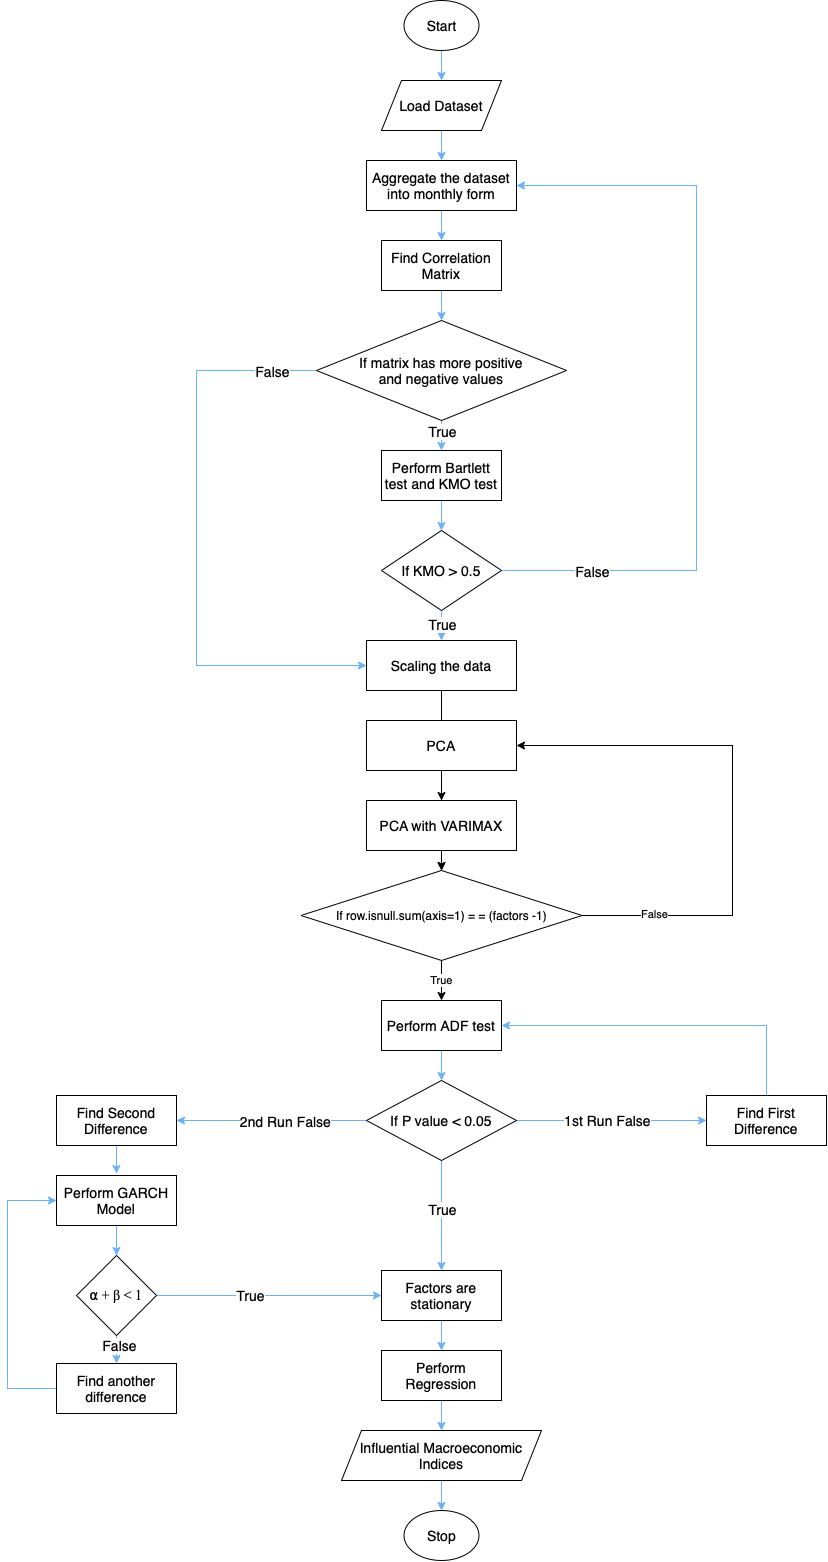

The diagram above was exported from draw.io. Its source (the exported page's mxGraphModel, read from the mxfile embedded in the PNG):
<mxGraphModel dx="2365" dy="1555" grid="1" gridSize="10" guides="1" tooltips="1" connect="1" arrows="1" fold="1" page="1" pageScale="1" pageWidth="1169" pageHeight="1654" math="0" shadow="0">
  <root>
    <mxCell id="0" />
    <mxCell id="1" parent="0" />
    <mxCell id="gdKUg1x8Pc7YjSa4p0e4-49" style="edgeStyle=orthogonalEdgeStyle;rounded=0;orthogonalLoop=1;jettySize=auto;html=1;entryX=0.5;entryY=0;entryDx=0;entryDy=0;fontSize=14;strokeColor=#66B2FF;" parent="1" source="gdKUg1x8Pc7YjSa4p0e4-1" target="gdKUg1x8Pc7YjSa4p0e4-2" edge="1">
      <mxGeometry relative="1" as="geometry" />
    </mxCell>
    <mxCell id="gdKUg1x8Pc7YjSa4p0e4-1" value="Start" style="ellipse;whiteSpace=wrap;html=1;fontSize=14;" parent="1" vertex="1">
      <mxGeometry x="571.5" y="47" width="75" height="50" as="geometry" />
    </mxCell>
    <mxCell id="gdKUg1x8Pc7YjSa4p0e4-4" value="" style="edgeStyle=orthogonalEdgeStyle;rounded=0;orthogonalLoop=1;jettySize=auto;html=1;fontSize=14;strokeColor=#66B2FF;" parent="1" source="gdKUg1x8Pc7YjSa4p0e4-2" target="gdKUg1x8Pc7YjSa4p0e4-3" edge="1">
      <mxGeometry relative="1" as="geometry" />
    </mxCell>
    <mxCell id="gdKUg1x8Pc7YjSa4p0e4-2" value="Load Dataset" style="shape=parallelogram;perimeter=parallelogramPerimeter;whiteSpace=wrap;html=1;fixedSize=1;fontSize=14;" parent="1" vertex="1">
      <mxGeometry x="549" y="127" width="120" height="50" as="geometry" />
    </mxCell>
    <mxCell id="gdKUg1x8Pc7YjSa4p0e4-48" style="edgeStyle=orthogonalEdgeStyle;rounded=0;orthogonalLoop=1;jettySize=auto;html=1;entryX=0.5;entryY=0;entryDx=0;entryDy=0;fontSize=14;strokeColor=#66B2FF;" parent="1" source="gdKUg1x8Pc7YjSa4p0e4-3" target="gdKUg1x8Pc7YjSa4p0e4-5" edge="1">
      <mxGeometry relative="1" as="geometry" />
    </mxCell>
    <mxCell id="gdKUg1x8Pc7YjSa4p0e4-3" value="Aggregate the dataset into monthly form" style="rounded=0;whiteSpace=wrap;html=1;fontSize=14;" parent="1" vertex="1">
      <mxGeometry x="534" y="207" width="150" height="50" as="geometry" />
    </mxCell>
    <mxCell id="gdKUg1x8Pc7YjSa4p0e4-47" style="edgeStyle=orthogonalEdgeStyle;rounded=0;orthogonalLoop=1;jettySize=auto;html=1;entryX=0.5;entryY=0;entryDx=0;entryDy=0;fontSize=14;strokeColor=#66B2FF;" parent="1" source="gdKUg1x8Pc7YjSa4p0e4-5" target="gdKUg1x8Pc7YjSa4p0e4-6" edge="1">
      <mxGeometry relative="1" as="geometry" />
    </mxCell>
    <mxCell id="gdKUg1x8Pc7YjSa4p0e4-5" value="Find Correlation Matrix" style="rounded=0;whiteSpace=wrap;html=1;fontSize=14;" parent="1" vertex="1">
      <mxGeometry x="549" y="287" width="120" height="50" as="geometry" />
    </mxCell>
    <mxCell id="gdKUg1x8Pc7YjSa4p0e4-46" style="edgeStyle=orthogonalEdgeStyle;rounded=0;orthogonalLoop=1;jettySize=auto;html=1;entryX=0.5;entryY=0;entryDx=0;entryDy=0;fontSize=14;strokeColor=#66B2FF;" parent="1" source="gdKUg1x8Pc7YjSa4p0e4-6" target="gdKUg1x8Pc7YjSa4p0e4-7" edge="1">
      <mxGeometry relative="1" as="geometry" />
    </mxCell>
    <mxCell id="gdKUg1x8Pc7YjSa4p0e4-60" value="True" style="edgeLabel;html=1;align=center;verticalAlign=middle;resizable=0;points=[];fontSize=14;" parent="gdKUg1x8Pc7YjSa4p0e4-46" vertex="1" connectable="0">
      <mxGeometry x="0.24" y="1" relative="1" as="geometry">
        <mxPoint x="-1" as="offset" />
      </mxGeometry>
    </mxCell>
    <mxCell id="gdKUg1x8Pc7YjSa4p0e4-52" style="edgeStyle=orthogonalEdgeStyle;rounded=0;orthogonalLoop=1;jettySize=auto;html=1;entryX=0;entryY=0.5;entryDx=0;entryDy=0;fontSize=14;strokeColor=#66B2FF;" parent="1" source="gdKUg1x8Pc7YjSa4p0e4-6" target="gdKUg1x8Pc7YjSa4p0e4-9" edge="1">
      <mxGeometry relative="1" as="geometry">
        <Array as="points">
          <mxPoint x="364" y="417" />
          <mxPoint x="364" y="712" />
        </Array>
      </mxGeometry>
    </mxCell>
    <mxCell id="gdKUg1x8Pc7YjSa4p0e4-59" value="False" style="edgeLabel;html=1;align=center;verticalAlign=middle;resizable=0;points=[];fontSize=14;" parent="gdKUg1x8Pc7YjSa4p0e4-52" vertex="1" connectable="0">
      <mxGeometry x="-0.8496" relative="1" as="geometry">
        <mxPoint as="offset" />
      </mxGeometry>
    </mxCell>
    <mxCell id="gdKUg1x8Pc7YjSa4p0e4-6" value="If matrix has more positive &lt;br&gt;and negative values" style="rhombus;whiteSpace=wrap;html=1;fontSize=14;align=center;" parent="1" vertex="1">
      <mxGeometry x="484" y="367" width="250" height="100" as="geometry" />
    </mxCell>
    <mxCell id="gdKUg1x8Pc7YjSa4p0e4-45" style="edgeStyle=orthogonalEdgeStyle;rounded=0;orthogonalLoop=1;jettySize=auto;html=1;entryX=0.5;entryY=0;entryDx=0;entryDy=0;fontSize=14;strokeColor=#66B2FF;" parent="1" source="gdKUg1x8Pc7YjSa4p0e4-7" target="gdKUg1x8Pc7YjSa4p0e4-8" edge="1">
      <mxGeometry relative="1" as="geometry" />
    </mxCell>
    <mxCell id="gdKUg1x8Pc7YjSa4p0e4-7" value="Perform Bartlett test and KMO test" style="rounded=0;whiteSpace=wrap;html=1;fontSize=14;" parent="1" vertex="1">
      <mxGeometry x="549" y="497" width="120" height="50" as="geometry" />
    </mxCell>
    <mxCell id="gdKUg1x8Pc7YjSa4p0e4-44" style="edgeStyle=orthogonalEdgeStyle;rounded=0;orthogonalLoop=1;jettySize=auto;html=1;entryX=0.5;entryY=0;entryDx=0;entryDy=0;fontSize=14;strokeColor=#66B2FF;" parent="1" source="gdKUg1x8Pc7YjSa4p0e4-8" target="gdKUg1x8Pc7YjSa4p0e4-9" edge="1">
      <mxGeometry relative="1" as="geometry" />
    </mxCell>
    <mxCell id="gdKUg1x8Pc7YjSa4p0e4-62" value="True" style="edgeLabel;html=1;align=center;verticalAlign=middle;resizable=0;points=[];fontSize=14;" parent="gdKUg1x8Pc7YjSa4p0e4-44" vertex="1" connectable="0">
      <mxGeometry x="0.32" y="1" relative="1" as="geometry">
        <mxPoint x="-1" as="offset" />
      </mxGeometry>
    </mxCell>
    <mxCell id="gdKUg1x8Pc7YjSa4p0e4-54" style="edgeStyle=orthogonalEdgeStyle;rounded=0;orthogonalLoop=1;jettySize=auto;html=1;entryX=1;entryY=0.5;entryDx=0;entryDy=0;fontSize=14;strokeColor=#66B2FF;" parent="1" source="gdKUg1x8Pc7YjSa4p0e4-8" target="gdKUg1x8Pc7YjSa4p0e4-3" edge="1">
      <mxGeometry relative="1" as="geometry">
        <Array as="points">
          <mxPoint x="864" y="617" />
          <mxPoint x="864" y="232" />
        </Array>
      </mxGeometry>
    </mxCell>
    <mxCell id="gdKUg1x8Pc7YjSa4p0e4-61" value="False" style="edgeLabel;html=1;align=center;verticalAlign=middle;resizable=0;points=[];fontSize=14;" parent="gdKUg1x8Pc7YjSa4p0e4-54" vertex="1" connectable="0">
      <mxGeometry x="-0.7605" y="-2" relative="1" as="geometry">
        <mxPoint y="-2" as="offset" />
      </mxGeometry>
    </mxCell>
    <mxCell id="gdKUg1x8Pc7YjSa4p0e4-8" value="If KMO &amp;gt; 0.5" style="rhombus;whiteSpace=wrap;html=1;fontSize=14;" parent="1" vertex="1">
      <mxGeometry x="549" y="577" width="120" height="80" as="geometry" />
    </mxCell>
    <mxCell id="5D3_yG2X3wD0r3FNZIlU-8" value="" style="edgeStyle=orthogonalEdgeStyle;rounded=0;orthogonalLoop=1;jettySize=auto;html=1;" edge="1" parent="1" source="gdKUg1x8Pc7YjSa4p0e4-9" target="5D3_yG2X3wD0r3FNZIlU-2">
      <mxGeometry relative="1" as="geometry" />
    </mxCell>
    <mxCell id="gdKUg1x8Pc7YjSa4p0e4-9" value="Scaling the data" style="rounded=0;whiteSpace=wrap;html=1;fontSize=14;" parent="1" vertex="1">
      <mxGeometry x="534" y="687" width="150" height="50" as="geometry" />
    </mxCell>
    <mxCell id="gdKUg1x8Pc7YjSa4p0e4-42" style="edgeStyle=orthogonalEdgeStyle;rounded=0;orthogonalLoop=1;jettySize=auto;html=1;entryX=0.5;entryY=0;entryDx=0;entryDy=0;fontSize=14;strokeColor=#66B2FF;" parent="1" source="gdKUg1x8Pc7YjSa4p0e4-10" target="gdKUg1x8Pc7YjSa4p0e4-11" edge="1">
      <mxGeometry relative="1" as="geometry" />
    </mxCell>
    <mxCell id="gdKUg1x8Pc7YjSa4p0e4-10" value="Perform ADF test" style="rounded=0;whiteSpace=wrap;html=1;fontSize=14;" parent="1" vertex="1">
      <mxGeometry x="549" y="1047" width="120" height="50" as="geometry" />
    </mxCell>
    <mxCell id="gdKUg1x8Pc7YjSa4p0e4-21" style="edgeStyle=orthogonalEdgeStyle;rounded=0;orthogonalLoop=1;jettySize=auto;html=1;entryX=1;entryY=0.5;entryDx=0;entryDy=0;fontSize=14;strokeColor=#66B2FF;" parent="1" source="gdKUg1x8Pc7YjSa4p0e4-11" target="gdKUg1x8Pc7YjSa4p0e4-16" edge="1">
      <mxGeometry relative="1" as="geometry" />
    </mxCell>
    <mxCell id="gdKUg1x8Pc7YjSa4p0e4-64" value="2nd Run False" style="edgeLabel;html=1;align=center;verticalAlign=middle;resizable=0;points=[];fontSize=14;" parent="gdKUg1x8Pc7YjSa4p0e4-21" vertex="1" connectable="0">
      <mxGeometry x="-0.1263" y="2" relative="1" as="geometry">
        <mxPoint y="-2" as="offset" />
      </mxGeometry>
    </mxCell>
    <mxCell id="gdKUg1x8Pc7YjSa4p0e4-40" style="edgeStyle=orthogonalEdgeStyle;rounded=0;orthogonalLoop=1;jettySize=auto;html=1;entryX=0;entryY=0.5;entryDx=0;entryDy=0;fontSize=14;strokeColor=#66B2FF;" parent="1" source="gdKUg1x8Pc7YjSa4p0e4-11" target="gdKUg1x8Pc7YjSa4p0e4-20" edge="1">
      <mxGeometry relative="1" as="geometry" />
    </mxCell>
    <mxCell id="gdKUg1x8Pc7YjSa4p0e4-63" value="1st Run False" style="edgeLabel;html=1;align=center;verticalAlign=middle;resizable=0;points=[];fontSize=14;" parent="gdKUg1x8Pc7YjSa4p0e4-40" vertex="1" connectable="0">
      <mxGeometry x="-0.0421" y="1" relative="1" as="geometry">
        <mxPoint as="offset" />
      </mxGeometry>
    </mxCell>
    <mxCell id="gdKUg1x8Pc7YjSa4p0e4-50" style="edgeStyle=orthogonalEdgeStyle;rounded=0;orthogonalLoop=1;jettySize=auto;html=1;entryX=0.5;entryY=0;entryDx=0;entryDy=0;fontSize=14;strokeColor=#66B2FF;" parent="1" source="gdKUg1x8Pc7YjSa4p0e4-11" target="gdKUg1x8Pc7YjSa4p0e4-12" edge="1">
      <mxGeometry relative="1" as="geometry" />
    </mxCell>
    <mxCell id="gdKUg1x8Pc7YjSa4p0e4-65" value="True" style="edgeLabel;html=1;align=center;verticalAlign=middle;resizable=0;points=[];fontSize=14;" parent="gdKUg1x8Pc7YjSa4p0e4-50" vertex="1" connectable="0">
      <mxGeometry x="-0.1455" y="1" relative="1" as="geometry">
        <mxPoint x="-1" as="offset" />
      </mxGeometry>
    </mxCell>
    <mxCell id="gdKUg1x8Pc7YjSa4p0e4-11" value="If P value &amp;lt; 0.05" style="rhombus;whiteSpace=wrap;html=1;fontSize=14;" parent="1" vertex="1">
      <mxGeometry x="534" y="1127" width="150" height="80" as="geometry" />
    </mxCell>
    <mxCell id="gdKUg1x8Pc7YjSa4p0e4-37" style="edgeStyle=orthogonalEdgeStyle;rounded=0;orthogonalLoop=1;jettySize=auto;html=1;entryX=0.5;entryY=0;entryDx=0;entryDy=0;fontSize=14;strokeColor=#66B2FF;" parent="1" source="gdKUg1x8Pc7YjSa4p0e4-12" target="gdKUg1x8Pc7YjSa4p0e4-13" edge="1">
      <mxGeometry relative="1" as="geometry" />
    </mxCell>
    <mxCell id="gdKUg1x8Pc7YjSa4p0e4-12" value="Factors are stationary" style="rounded=0;whiteSpace=wrap;html=1;fontSize=14;" parent="1" vertex="1">
      <mxGeometry x="549" y="1317" width="120" height="50" as="geometry" />
    </mxCell>
    <mxCell id="gdKUg1x8Pc7YjSa4p0e4-38" style="edgeStyle=orthogonalEdgeStyle;rounded=0;orthogonalLoop=1;jettySize=auto;html=1;entryX=0.5;entryY=0;entryDx=0;entryDy=0;fontSize=14;strokeColor=#66B2FF;" parent="1" source="gdKUg1x8Pc7YjSa4p0e4-13" target="gdKUg1x8Pc7YjSa4p0e4-14" edge="1">
      <mxGeometry relative="1" as="geometry" />
    </mxCell>
    <mxCell id="gdKUg1x8Pc7YjSa4p0e4-13" value="Perform Regression" style="rounded=0;whiteSpace=wrap;html=1;fontSize=14;" parent="1" vertex="1">
      <mxGeometry x="549" y="1397" width="120" height="50" as="geometry" />
    </mxCell>
    <mxCell id="gdKUg1x8Pc7YjSa4p0e4-39" style="edgeStyle=orthogonalEdgeStyle;rounded=0;orthogonalLoop=1;jettySize=auto;html=1;entryX=0.5;entryY=0;entryDx=0;entryDy=0;fontSize=14;strokeColor=#66B2FF;" parent="1" source="gdKUg1x8Pc7YjSa4p0e4-14" target="gdKUg1x8Pc7YjSa4p0e4-15" edge="1">
      <mxGeometry relative="1" as="geometry" />
    </mxCell>
    <mxCell id="gdKUg1x8Pc7YjSa4p0e4-14" value="Influential Macroeconomic Indices" style="shape=parallelogram;perimeter=parallelogramPerimeter;whiteSpace=wrap;html=1;fixedSize=1;fontSize=14;" parent="1" vertex="1">
      <mxGeometry x="509" y="1477" width="200" height="50" as="geometry" />
    </mxCell>
    <mxCell id="gdKUg1x8Pc7YjSa4p0e4-15" value="Stop" style="ellipse;whiteSpace=wrap;html=1;fontSize=14;" parent="1" vertex="1">
      <mxGeometry x="571.5" y="1557" width="75" height="50" as="geometry" />
    </mxCell>
    <mxCell id="gdKUg1x8Pc7YjSa4p0e4-41" style="edgeStyle=orthogonalEdgeStyle;rounded=0;orthogonalLoop=1;jettySize=auto;html=1;fontSize=14;strokeColor=#66B2FF;" parent="1" source="gdKUg1x8Pc7YjSa4p0e4-16" edge="1">
      <mxGeometry relative="1" as="geometry">
        <mxPoint x="284" y="1220" as="targetPoint" />
      </mxGeometry>
    </mxCell>
    <mxCell id="gdKUg1x8Pc7YjSa4p0e4-16" value="Find Second Difference" style="rounded=0;whiteSpace=wrap;html=1;fontSize=14;" parent="1" vertex="1">
      <mxGeometry x="224" y="1142" width="120" height="50" as="geometry" />
    </mxCell>
    <mxCell id="gdKUg1x8Pc7YjSa4p0e4-23" value="" style="edgeStyle=orthogonalEdgeStyle;rounded=0;orthogonalLoop=1;jettySize=auto;html=1;fontSize=14;strokeColor=#66B2FF;" parent="1" source="gdKUg1x8Pc7YjSa4p0e4-17" target="gdKUg1x8Pc7YjSa4p0e4-18" edge="1">
      <mxGeometry relative="1" as="geometry" />
    </mxCell>
    <mxCell id="gdKUg1x8Pc7YjSa4p0e4-17" value="Perform GARCH Model" style="rounded=0;whiteSpace=wrap;html=1;fontSize=14;" parent="1" vertex="1">
      <mxGeometry x="224" y="1222" width="120" height="50" as="geometry" />
    </mxCell>
    <mxCell id="gdKUg1x8Pc7YjSa4p0e4-24" value="" style="edgeStyle=orthogonalEdgeStyle;rounded=0;orthogonalLoop=1;jettySize=auto;html=1;fontSize=14;strokeColor=#66B2FF;" parent="1" source="gdKUg1x8Pc7YjSa4p0e4-18" target="gdKUg1x8Pc7YjSa4p0e4-19" edge="1">
      <mxGeometry relative="1" as="geometry" />
    </mxCell>
    <mxCell id="gdKUg1x8Pc7YjSa4p0e4-67" value="False" style="edgeLabel;html=1;align=center;verticalAlign=middle;resizable=0;points=[];fontSize=14;" parent="gdKUg1x8Pc7YjSa4p0e4-24" vertex="1" connectable="0">
      <mxGeometry x="0.2308" y="2" relative="1" as="geometry">
        <mxPoint as="offset" />
      </mxGeometry>
    </mxCell>
    <mxCell id="gdKUg1x8Pc7YjSa4p0e4-25" style="edgeStyle=orthogonalEdgeStyle;rounded=0;orthogonalLoop=1;jettySize=auto;html=1;fontSize=14;strokeColor=#66B2FF;" parent="1" source="gdKUg1x8Pc7YjSa4p0e4-18" target="gdKUg1x8Pc7YjSa4p0e4-12" edge="1">
      <mxGeometry relative="1" as="geometry" />
    </mxCell>
    <mxCell id="gdKUg1x8Pc7YjSa4p0e4-66" value="True" style="edgeLabel;html=1;align=center;verticalAlign=middle;resizable=0;points=[];fontSize=14;" parent="gdKUg1x8Pc7YjSa4p0e4-25" vertex="1" connectable="0">
      <mxGeometry x="-0.1822" y="1" relative="1" as="geometry">
        <mxPoint as="offset" />
      </mxGeometry>
    </mxCell>
    <mxCell id="gdKUg1x8Pc7YjSa4p0e4-18" value="&lt;span style=&quot;text-align: start;&quot; id=&quot;docs-internal-guid-f7596475-7fff-9a4c-d4e9-b0a9f492e0af&quot;&gt;&lt;p style=&quot;line-height: 1.2; text-align: center; margin-top: 0pt; margin-bottom: 0pt;&quot; dir=&quot;ltr&quot;&gt;&lt;span style=&quot;font-family: &amp;quot;Times New Roman&amp;quot;; font-variant-ligatures: normal; font-variant-east-asian: normal; font-variant-position: normal; vertical-align: baseline;&quot;&gt;&lt;font style=&quot;font-size: 14px;&quot;&gt;⍺ + β &amp;lt; 1&lt;/font&gt;&lt;/span&gt;&lt;/p&gt;&lt;/span&gt;" style="rhombus;whiteSpace=wrap;html=1;fontSize=14;" parent="1" vertex="1">
      <mxGeometry x="244" y="1302" width="80" height="80" as="geometry" />
    </mxCell>
    <mxCell id="gdKUg1x8Pc7YjSa4p0e4-55" style="edgeStyle=orthogonalEdgeStyle;rounded=0;orthogonalLoop=1;jettySize=auto;html=1;entryX=0;entryY=0.5;entryDx=0;entryDy=0;fontSize=14;strokeColor=#66B2FF;" parent="1" source="gdKUg1x8Pc7YjSa4p0e4-19" target="gdKUg1x8Pc7YjSa4p0e4-17" edge="1">
      <mxGeometry relative="1" as="geometry">
        <Array as="points">
          <mxPoint x="175" y="1435" />
          <mxPoint x="175" y="1247" />
        </Array>
      </mxGeometry>
    </mxCell>
    <mxCell id="gdKUg1x8Pc7YjSa4p0e4-19" value="Find another difference" style="rounded=0;whiteSpace=wrap;html=1;fontSize=14;" parent="1" vertex="1">
      <mxGeometry x="224" y="1410" width="120" height="50" as="geometry" />
    </mxCell>
    <mxCell id="gdKUg1x8Pc7YjSa4p0e4-51" style="edgeStyle=orthogonalEdgeStyle;rounded=0;orthogonalLoop=1;jettySize=auto;html=1;entryX=1;entryY=0.5;entryDx=0;entryDy=0;fontSize=14;strokeColor=#66B2FF;" parent="1" source="gdKUg1x8Pc7YjSa4p0e4-20" target="gdKUg1x8Pc7YjSa4p0e4-10" edge="1">
      <mxGeometry relative="1" as="geometry">
        <Array as="points">
          <mxPoint x="934" y="1072" />
        </Array>
      </mxGeometry>
    </mxCell>
    <mxCell id="gdKUg1x8Pc7YjSa4p0e4-20" value="Find First Difference" style="rounded=0;whiteSpace=wrap;html=1;fontSize=14;" parent="1" vertex="1">
      <mxGeometry x="874" y="1142" width="120" height="50" as="geometry" />
    </mxCell>
    <mxCell id="5D3_yG2X3wD0r3FNZIlU-7" value="" style="edgeStyle=orthogonalEdgeStyle;rounded=0;orthogonalLoop=1;jettySize=auto;html=1;" edge="1" parent="1" source="5D3_yG2X3wD0r3FNZIlU-1" target="5D3_yG2X3wD0r3FNZIlU-4">
      <mxGeometry relative="1" as="geometry" />
    </mxCell>
    <mxCell id="5D3_yG2X3wD0r3FNZIlU-1" value="PCA" style="rounded=0;whiteSpace=wrap;html=1;fontSize=14;" vertex="1" parent="1">
      <mxGeometry x="534" y="767" width="150" height="50" as="geometry" />
    </mxCell>
    <mxCell id="5D3_yG2X3wD0r3FNZIlU-5" value="" style="edgeStyle=orthogonalEdgeStyle;rounded=0;orthogonalLoop=1;jettySize=auto;html=1;" edge="1" parent="1" source="5D3_yG2X3wD0r3FNZIlU-2" target="5D3_yG2X3wD0r3FNZIlU-4">
      <mxGeometry relative="1" as="geometry" />
    </mxCell>
    <mxCell id="5D3_yG2X3wD0r3FNZIlU-2" value="PCA with VARIMAX" style="rounded=0;whiteSpace=wrap;html=1;fontSize=14;" vertex="1" parent="1">
      <mxGeometry x="534" y="847" width="150" height="50" as="geometry" />
    </mxCell>
    <mxCell id="5D3_yG2X3wD0r3FNZIlU-6" value="True" style="edgeStyle=orthogonalEdgeStyle;rounded=0;orthogonalLoop=1;jettySize=auto;html=1;" edge="1" parent="1" source="5D3_yG2X3wD0r3FNZIlU-4" target="gdKUg1x8Pc7YjSa4p0e4-10">
      <mxGeometry relative="1" as="geometry" />
    </mxCell>
    <mxCell id="5D3_yG2X3wD0r3FNZIlU-9" style="edgeStyle=orthogonalEdgeStyle;rounded=0;orthogonalLoop=1;jettySize=auto;html=1;entryX=1;entryY=0.5;entryDx=0;entryDy=0;" edge="1" parent="1" source="5D3_yG2X3wD0r3FNZIlU-4" target="5D3_yG2X3wD0r3FNZIlU-1">
      <mxGeometry relative="1" as="geometry">
        <Array as="points">
          <mxPoint x="900" y="962" />
          <mxPoint x="900" y="792" />
        </Array>
      </mxGeometry>
    </mxCell>
    <mxCell id="5D3_yG2X3wD0r3FNZIlU-10" value="False" style="edgeLabel;html=1;align=center;verticalAlign=middle;resizable=0;points=[];" vertex="1" connectable="0" parent="5D3_yG2X3wD0r3FNZIlU-9">
      <mxGeometry x="-0.7372" y="2" relative="1" as="geometry">
        <mxPoint x="1" as="offset" />
      </mxGeometry>
    </mxCell>
    <mxCell id="5D3_yG2X3wD0r3FNZIlU-4" value="If row.isnull.sum(axis=1) = = (factors -1)" style="rhombus;whiteSpace=wrap;html=1;" vertex="1" parent="1">
      <mxGeometry x="468.5" y="917" width="281" height="90" as="geometry" />
    </mxCell>
  </root>
</mxGraphModel>